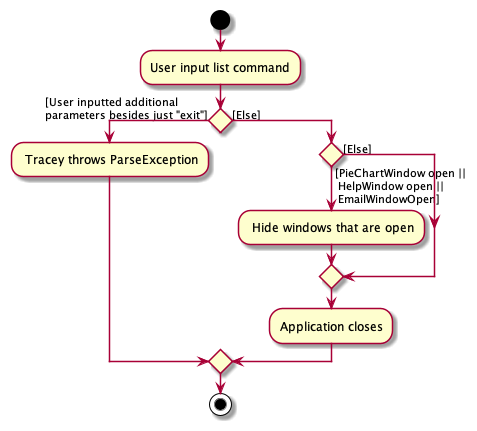

The diagram above was rendered by PlantUML. Its source (embedded in the PNG):
@startuml
'https://plantuml.com/activity-diagram-beta

start
:User input list command;

if () then ([User inputted additional\nparameters besides just "exit"])
    : Tracey throws ParseException;

    else ([Else])
        if () then ([PieChartWindow open ||\n HelpWindow open ||\n EmailWindowOpen]\n)
            : Hide windows that are open;
            
        else ([Else])
        endif
        
        :Application closes;
endif
stop

@enduml